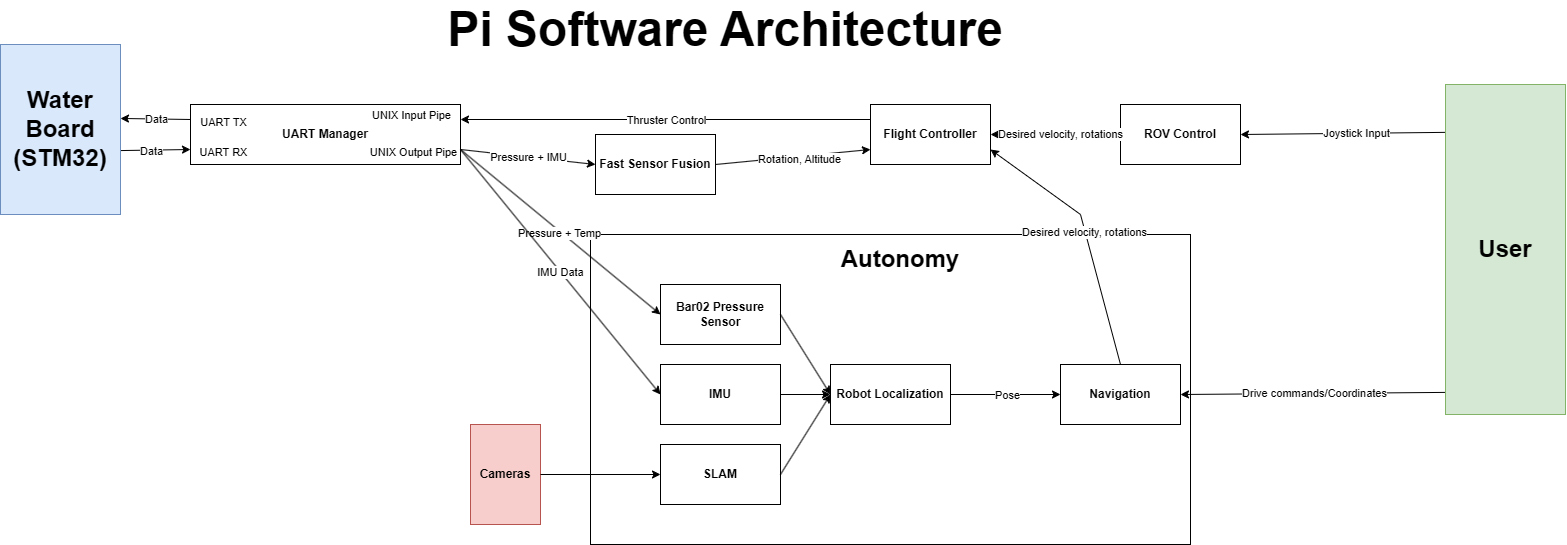

The diagram above was exported from draw.io. Its source (the exported page's mxGraphModel, read from the mxfile embedded in the PNG):
<mxGraphModel dx="2447" dy="976" grid="1" gridSize="10" guides="1" tooltips="1" connect="1" arrows="1" fold="1" page="1" pageScale="1" pageWidth="850" pageHeight="1100" math="0" shadow="0">
  <root>
    <mxCell id="0" />
    <mxCell id="1" parent="0" />
    <mxCell id="YPbG6dv1a_DItb4qLLZx-62" parent="1" style="rounded=0;whiteSpace=wrap;html=1;fillColor=none;" value="" vertex="1">
      <mxGeometry height="310" width="600" x="300" y="240" as="geometry" />
    </mxCell>
    <mxCell id="YPbG6dv1a_DItb4qLLZx-63" parent="1" style="text;html=1;whiteSpace=wrap;strokeColor=none;fillColor=none;align=center;verticalAlign=middle;rounded=0;" value="&lt;b&gt;&lt;font style=&quot;font-size: 24px;&quot;&gt;Autonomy&lt;/font&gt;&lt;/b&gt;" vertex="1">
      <mxGeometry height="30" width="400" x="410" y="250" as="geometry" />
    </mxCell>
    <mxCell id="YPbG6dv1a_DItb4qLLZx-21" edge="1" parent="1" source="YPbG6dv1a_DItb4qLLZx-2" style="endArrow=classic;html=1;rounded=0;entryX=0;entryY=0.5;entryDx=0;entryDy=0;exitX=1;exitY=0.75;exitDx=0;exitDy=0;" target="YPbG6dv1a_DItb4qLLZx-20" value="">
      <mxGeometry height="50" relative="1" width="50" as="geometry">
        <mxPoint x="220" y="190" as="sourcePoint" />
        <mxPoint x="420" y="335" as="targetPoint" />
      </mxGeometry>
    </mxCell>
    <mxCell id="YPbG6dv1a_DItb4qLLZx-22" connectable="0" parent="YPbG6dv1a_DItb4qLLZx-21" style="edgeLabel;html=1;align=center;verticalAlign=middle;resizable=0;points=[];" value="Pressure + Temp" vertex="1">
      <mxGeometry relative="1" x="-0.033" y="4" as="geometry">
        <mxPoint y="7" as="offset" />
      </mxGeometry>
    </mxCell>
    <mxCell id="YPbG6dv1a_DItb4qLLZx-1" parent="1" style="text;html=1;whiteSpace=wrap;strokeColor=none;fillColor=none;align=center;verticalAlign=middle;rounded=0;" value="&lt;font style=&quot;font-size: 48px;&quot;&gt;&lt;b&gt;Pi Software Architecture&lt;/b&gt;&lt;/font&gt;" vertex="1">
      <mxGeometry height="30" width="670" x="100" y="20" as="geometry" />
    </mxCell>
    <mxCell id="YPbG6dv1a_DItb4qLLZx-2" parent="1" style="rounded=0;whiteSpace=wrap;html=1;" value="&lt;b&gt;UART Manager&lt;/b&gt;" vertex="1">
      <mxGeometry height="60" width="270" x="-100" y="110" as="geometry" />
    </mxCell>
    <mxCell id="YPbG6dv1a_DItb4qLLZx-3" parent="1" style="rounded=0;whiteSpace=wrap;html=1;" value="&lt;b&gt;Flight Controller&lt;/b&gt;" vertex="1">
      <mxGeometry height="60" width="120" x="580" y="110" as="geometry" />
    </mxCell>
    <mxCell id="YPbG6dv1a_DItb4qLLZx-4" parent="1" style="rounded=0;whiteSpace=wrap;html=1;" value="&lt;b&gt;IMU&lt;/b&gt;" vertex="1">
      <mxGeometry height="60" width="120" x="370" y="370" as="geometry" />
    </mxCell>
    <mxCell id="YPbG6dv1a_DItb4qLLZx-7" edge="1" parent="1" source="YPbG6dv1a_DItb4qLLZx-2" style="endArrow=classic;html=1;rounded=0;exitX=0;exitY=0.25;exitDx=0;exitDy=0;entryX=1;entryY=0.435;entryDx=0;entryDy=0;entryPerimeter=0;" target="YPbG6dv1a_DItb4qLLZx-52" value="">
      <mxGeometry relative="1" as="geometry">
        <mxPoint x="230" y="120" as="sourcePoint" />
        <mxPoint x="-140" y="125" as="targetPoint" />
      </mxGeometry>
    </mxCell>
    <mxCell id="YPbG6dv1a_DItb4qLLZx-8" connectable="0" parent="YPbG6dv1a_DItb4qLLZx-7" style="edgeLabel;resizable=0;html=1;;align=center;verticalAlign=middle;" value="Data" vertex="1">
      <mxGeometry relative="1" as="geometry" />
    </mxCell>
    <mxCell id="YPbG6dv1a_DItb4qLLZx-10" edge="1" parent="1" source="YPbG6dv1a_DItb4qLLZx-52" style="endArrow=classic;html=1;rounded=0;entryX=0;entryY=0.75;entryDx=0;entryDy=0;exitX=0.992;exitY=0.624;exitDx=0;exitDy=0;exitPerimeter=0;" target="YPbG6dv1a_DItb4qLLZx-2" value="">
      <mxGeometry height="50" relative="1" width="50" as="geometry">
        <mxPoint x="-130" y="155" as="sourcePoint" />
        <mxPoint x="310" y="90" as="targetPoint" />
      </mxGeometry>
    </mxCell>
    <mxCell id="YPbG6dv1a_DItb4qLLZx-11" connectable="0" parent="YPbG6dv1a_DItb4qLLZx-10" style="edgeLabel;html=1;align=center;verticalAlign=middle;resizable=0;points=[];" value="Text" vertex="1">
      <mxGeometry relative="1" x="-0.1188" y="-1" as="geometry">
        <mxPoint as="offset" />
      </mxGeometry>
    </mxCell>
    <mxCell id="YPbG6dv1a_DItb4qLLZx-12" connectable="0" parent="YPbG6dv1a_DItb4qLLZx-10" style="edgeLabel;html=1;align=center;verticalAlign=middle;resizable=0;points=[];" value="Data" vertex="1">
      <mxGeometry relative="1" x="-0.1341" y="-1" as="geometry">
        <mxPoint as="offset" />
      </mxGeometry>
    </mxCell>
    <mxCell id="YPbG6dv1a_DItb4qLLZx-13" edge="1" parent="1" source="YPbG6dv1a_DItb4qLLZx-2" style="endArrow=classic;html=1;rounded=0;entryX=0;entryY=0.5;entryDx=0;entryDy=0;exitX=1;exitY=0.75;exitDx=0;exitDy=0;" target="YPbG6dv1a_DItb4qLLZx-4" value="">
      <mxGeometry height="50" relative="1" width="50" as="geometry">
        <mxPoint x="170" y="160" as="sourcePoint" />
        <mxPoint x="320" y="170" as="targetPoint" />
      </mxGeometry>
    </mxCell>
    <mxCell id="YPbG6dv1a_DItb4qLLZx-14" connectable="0" parent="YPbG6dv1a_DItb4qLLZx-13" style="edgeLabel;html=1;align=center;verticalAlign=middle;resizable=0;points=[];" value="IMU Data" vertex="1">
      <mxGeometry relative="1" x="-0.033" y="4" as="geometry">
        <mxPoint y="7" as="offset" />
      </mxGeometry>
    </mxCell>
    <mxCell id="YPbG6dv1a_DItb4qLLZx-15" edge="1" parent="1" source="YPbG6dv1a_DItb4qLLZx-3" style="endArrow=classic;html=1;rounded=0;exitX=0;exitY=0.25;exitDx=0;exitDy=0;entryX=1;entryY=0.25;entryDx=0;entryDy=0;" target="YPbG6dv1a_DItb4qLLZx-2" value="">
      <mxGeometry relative="1" as="geometry">
        <mxPoint x="250" y="200" as="sourcePoint" />
        <mxPoint x="350" y="200" as="targetPoint" />
      </mxGeometry>
    </mxCell>
    <mxCell id="YPbG6dv1a_DItb4qLLZx-16" connectable="0" parent="YPbG6dv1a_DItb4qLLZx-15" style="edgeLabel;resizable=0;html=1;;align=center;verticalAlign=middle;" value="Thruster Control" vertex="1">
      <mxGeometry relative="1" as="geometry" />
    </mxCell>
    <mxCell id="YPbG6dv1a_DItb4qLLZx-17" connectable="0" parent="1" style="edgeLabel;html=1;align=center;verticalAlign=middle;resizable=0;points=[];" value="UNIX Output Pipe" vertex="1">
      <mxGeometry x="120" y="160" as="geometry">
        <mxPoint x="2" y="-3" as="offset" />
      </mxGeometry>
    </mxCell>
    <mxCell id="YPbG6dv1a_DItb4qLLZx-18" connectable="0" parent="1" style="edgeLabel;html=1;align=center;verticalAlign=middle;resizable=0;points=[];" value="UNIX Input Pipe" vertex="1">
      <mxGeometry x="120" y="120" as="geometry" />
    </mxCell>
    <mxCell id="YPbG6dv1a_DItb4qLLZx-20" parent="1" style="rounded=0;whiteSpace=wrap;html=1;" value="&lt;b&gt;Bar02 Pressure Sensor&lt;/b&gt;" vertex="1">
      <mxGeometry height="60" width="120" x="370" y="290" as="geometry" />
    </mxCell>
    <mxCell id="YPbG6dv1a_DItb4qLLZx-24" edge="1" parent="1" source="YPbG6dv1a_DItb4qLLZx-4" style="endArrow=classic;html=1;rounded=0;exitX=1;exitY=0.5;exitDx=0;exitDy=0;entryX=0;entryY=0.5;entryDx=0;entryDy=0;" target="YPbG6dv1a_DItb4qLLZx-37" value="">
      <mxGeometry height="50" relative="1" width="50" as="geometry">
        <mxPoint x="510" y="300" as="sourcePoint" />
        <mxPoint x="590" y="400" as="targetPoint" />
      </mxGeometry>
    </mxCell>
    <mxCell id="YPbG6dv1a_DItb4qLLZx-28" edge="1" parent="1" source="YPbG6dv1a_DItb4qLLZx-2" style="endArrow=classic;html=1;rounded=0;exitX=1;exitY=0.75;exitDx=0;exitDy=0;entryX=0;entryY=0.5;entryDx=0;entryDy=0;" target="YPbG6dv1a_DItb4qLLZx-64" value="">
      <mxGeometry relative="1" as="geometry">
        <mxPoint x="490" y="190" as="sourcePoint" />
        <mxPoint x="290" y="160" as="targetPoint" />
      </mxGeometry>
    </mxCell>
    <mxCell id="YPbG6dv1a_DItb4qLLZx-29" connectable="0" parent="YPbG6dv1a_DItb4qLLZx-28" style="edgeLabel;resizable=0;html=1;;align=center;verticalAlign=middle;" value="Pressure + IMU" vertex="1">
      <mxGeometry relative="1" as="geometry" />
    </mxCell>
    <mxCell id="YPbG6dv1a_DItb4qLLZx-30" parent="1" style="rounded=0;whiteSpace=wrap;html=1;" value="&lt;b&gt;ROV Control&lt;/b&gt;" vertex="1">
      <mxGeometry height="60" width="120" x="830" y="110" as="geometry" />
    </mxCell>
    <mxCell id="YPbG6dv1a_DItb4qLLZx-31" edge="1" parent="1" source="YPbG6dv1a_DItb4qLLZx-51" style="endArrow=classic;html=1;rounded=0;entryX=1;entryY=0.5;entryDx=0;entryDy=0;exitX=0.017;exitY=0.145;exitDx=0;exitDy=0;exitPerimeter=0;" target="YPbG6dv1a_DItb4qLLZx-30" value="">
      <mxGeometry height="50" relative="1" width="50" as="geometry">
        <mxPoint x="1030" y="140" as="sourcePoint" />
        <mxPoint x="500" y="170" as="targetPoint" />
      </mxGeometry>
    </mxCell>
    <mxCell id="YPbG6dv1a_DItb4qLLZx-33" connectable="0" parent="YPbG6dv1a_DItb4qLLZx-31" style="edgeLabel;html=1;align=center;verticalAlign=middle;resizable=0;points=[];" value="Joystick Input" vertex="1">
      <mxGeometry relative="1" x="-0.0242" as="geometry">
        <mxPoint x="9" as="offset" />
      </mxGeometry>
    </mxCell>
    <mxCell id="YPbG6dv1a_DItb4qLLZx-34" edge="1" parent="1" source="YPbG6dv1a_DItb4qLLZx-30" style="endArrow=classic;html=1;rounded=0;exitX=0;exitY=0.5;exitDx=0;exitDy=0;entryX=1;entryY=0.5;entryDx=0;entryDy=0;" target="YPbG6dv1a_DItb4qLLZx-3" value="">
      <mxGeometry height="50" relative="1" width="50" as="geometry">
        <mxPoint x="510" y="220" as="sourcePoint" />
        <mxPoint x="590" y="140" as="targetPoint" />
      </mxGeometry>
    </mxCell>
    <mxCell id="YPbG6dv1a_DItb4qLLZx-36" connectable="0" parent="YPbG6dv1a_DItb4qLLZx-34" style="edgeLabel;html=1;align=center;verticalAlign=middle;resizable=0;points=[];" value="Desired velocity, rotations" vertex="1">
      <mxGeometry relative="1" x="-0.0595" y="-1" as="geometry">
        <mxPoint as="offset" />
      </mxGeometry>
    </mxCell>
    <mxCell id="YPbG6dv1a_DItb4qLLZx-37" parent="1" style="rounded=0;whiteSpace=wrap;html=1;" value="&lt;b&gt;Robot Localization&lt;/b&gt;" vertex="1">
      <mxGeometry height="60" width="120" x="540" y="370" as="geometry" />
    </mxCell>
    <mxCell id="YPbG6dv1a_DItb4qLLZx-38" edge="1" parent="1" source="YPbG6dv1a_DItb4qLLZx-20" style="endArrow=classic;html=1;rounded=0;exitX=1;exitY=0.5;exitDx=0;exitDy=0;entryX=0;entryY=0.5;entryDx=0;entryDy=0;" target="YPbG6dv1a_DItb4qLLZx-37" value="">
      <mxGeometry height="50" relative="1" width="50" as="geometry">
        <mxPoint x="570" y="420" as="sourcePoint" />
        <mxPoint x="690" y="380" as="targetPoint" />
      </mxGeometry>
    </mxCell>
    <mxCell id="YPbG6dv1a_DItb4qLLZx-39" parent="1" style="rounded=0;whiteSpace=wrap;html=1;" value="&lt;b&gt;SLAM&lt;/b&gt;" vertex="1">
      <mxGeometry height="60" width="120" x="370" y="450" as="geometry" />
    </mxCell>
    <mxCell id="YPbG6dv1a_DItb4qLLZx-40" edge="1" parent="1" source="YPbG6dv1a_DItb4qLLZx-39" style="endArrow=classic;html=1;rounded=0;exitX=1;exitY=0.5;exitDx=0;exitDy=0;entryX=0;entryY=0.5;entryDx=0;entryDy=0;" target="YPbG6dv1a_DItb4qLLZx-37" value="">
      <mxGeometry height="50" relative="1" width="50" as="geometry">
        <mxPoint x="520" y="450" as="sourcePoint" />
        <mxPoint x="640" y="410" as="targetPoint" />
      </mxGeometry>
    </mxCell>
    <mxCell id="YPbG6dv1a_DItb4qLLZx-41" parent="1" style="rounded=0;whiteSpace=wrap;html=1;" value="&lt;b&gt;Navigation&lt;/b&gt;" vertex="1">
      <mxGeometry height="60" width="120" x="770" y="370" as="geometry" />
    </mxCell>
    <mxCell id="YPbG6dv1a_DItb4qLLZx-42" edge="1" parent="1" source="YPbG6dv1a_DItb4qLLZx-37" style="endArrow=classic;html=1;rounded=0;exitX=1;exitY=0.5;exitDx=0;exitDy=0;entryX=0;entryY=0.5;entryDx=0;entryDy=0;" target="YPbG6dv1a_DItb4qLLZx-41" value="">
      <mxGeometry height="50" relative="1" width="50" as="geometry">
        <mxPoint x="470" y="550" as="sourcePoint" />
        <mxPoint x="580" y="470" as="targetPoint" />
      </mxGeometry>
    </mxCell>
    <mxCell id="YPbG6dv1a_DItb4qLLZx-43" connectable="0" parent="YPbG6dv1a_DItb4qLLZx-42" style="edgeLabel;html=1;align=center;verticalAlign=middle;resizable=0;points=[];" value="Pose" vertex="1">
      <mxGeometry relative="1" x="0.1167" y="3" as="geometry">
        <mxPoint x="-5" y="3" as="offset" />
      </mxGeometry>
    </mxCell>
    <mxCell id="YPbG6dv1a_DItb4qLLZx-44" edge="1" parent="1" source="YPbG6dv1a_DItb4qLLZx-41" style="endArrow=classic;html=1;rounded=0;entryX=1;entryY=0.75;entryDx=0;entryDy=0;exitX=0.5;exitY=0;exitDx=0;exitDy=0;" target="YPbG6dv1a_DItb4qLLZx-3" value="">
      <mxGeometry height="50" relative="1" width="50" as="geometry">
        <Array as="points">
          <mxPoint x="790" y="220" />
        </Array>
        <mxPoint x="880" y="320" as="sourcePoint" />
        <mxPoint x="880" y="270" as="targetPoint" />
      </mxGeometry>
    </mxCell>
    <mxCell id="YPbG6dv1a_DItb4qLLZx-46" connectable="0" parent="YPbG6dv1a_DItb4qLLZx-44" style="edgeLabel;html=1;align=center;verticalAlign=middle;resizable=0;points=[];" value="Desired velocity, rotations" vertex="1">
      <mxGeometry relative="1" x="0.0293" y="1" as="geometry">
        <mxPoint as="offset" />
      </mxGeometry>
    </mxCell>
    <mxCell id="YPbG6dv1a_DItb4qLLZx-48" edge="1" parent="1" source="YPbG6dv1a_DItb4qLLZx-51" style="endArrow=classic;html=1;rounded=0;entryX=1;entryY=0.5;entryDx=0;entryDy=0;exitX=0.017;exitY=0.933;exitDx=0;exitDy=0;exitPerimeter=0;" target="YPbG6dv1a_DItb4qLLZx-41" value="">
      <mxGeometry relative="1" as="geometry">
        <mxPoint x="1040" y="400" as="sourcePoint" />
        <mxPoint x="1010" y="410" as="targetPoint" />
      </mxGeometry>
    </mxCell>
    <mxCell id="YPbG6dv1a_DItb4qLLZx-49" connectable="0" parent="YPbG6dv1a_DItb4qLLZx-48" style="edgeLabel;resizable=0;html=1;;align=center;verticalAlign=middle;" value="Drive commands/Coordinates" vertex="1">
      <mxGeometry relative="1" as="geometry" />
    </mxCell>
    <mxCell id="YPbG6dv1a_DItb4qLLZx-51" parent="1" style="rounded=0;whiteSpace=wrap;html=1;fillColor=#d5e8d4;strokeColor=#82b366;" value="&lt;b&gt;&lt;font style=&quot;font-size: 24px;&quot;&gt;User&lt;/font&gt;&lt;/b&gt;" vertex="1">
      <mxGeometry height="330" width="120" x="1155" y="90" as="geometry" />
    </mxCell>
    <mxCell id="YPbG6dv1a_DItb4qLLZx-52" parent="1" style="rounded=0;whiteSpace=wrap;html=1;fillColor=#dae8fc;strokeColor=#6c8ebf;" value="&lt;span style=&quot;font-size: 24px;&quot;&gt;&lt;b&gt;Water Board&lt;/b&gt;&lt;/span&gt;&lt;div&gt;&lt;span style=&quot;font-size: 24px;&quot;&gt;&lt;b&gt;(STM32)&lt;/b&gt;&lt;/span&gt;&lt;/div&gt;" vertex="1">
      <mxGeometry height="170" width="120" x="-290" y="50" as="geometry" />
    </mxCell>
    <mxCell id="YPbG6dv1a_DItb4qLLZx-54" connectable="0" parent="1" style="edgeLabel;html=1;align=center;verticalAlign=middle;resizable=0;points=[];" value="UART RX" vertex="1">
      <mxGeometry x="-70" y="160" as="geometry">
        <mxPoint x="2" y="-3" as="offset" />
      </mxGeometry>
    </mxCell>
    <mxCell id="YPbG6dv1a_DItb4qLLZx-55" connectable="0" parent="1" style="edgeLabel;html=1;align=center;verticalAlign=middle;resizable=0;points=[];" value="UART TX" vertex="1">
      <mxGeometry x="-70" y="130" as="geometry">
        <mxPoint x="2" y="-3" as="offset" />
      </mxGeometry>
    </mxCell>
    <mxCell id="YPbG6dv1a_DItb4qLLZx-64" parent="1" style="rounded=0;whiteSpace=wrap;html=1;" value="&lt;b&gt;Fast Sensor Fusion&lt;/b&gt;" vertex="1">
      <mxGeometry height="60" width="120" x="305" y="140" as="geometry" />
    </mxCell>
    <mxCell id="YPbG6dv1a_DItb4qLLZx-65" edge="1" parent="1" source="YPbG6dv1a_DItb4qLLZx-64" style="endArrow=classic;html=1;rounded=0;exitX=1;exitY=0.5;exitDx=0;exitDy=0;entryX=0;entryY=0.75;entryDx=0;entryDy=0;" target="YPbG6dv1a_DItb4qLLZx-3" value="">
      <mxGeometry height="50" relative="1" width="50" as="geometry">
        <mxPoint x="350" y="290" as="sourcePoint" />
        <mxPoint x="400" y="240" as="targetPoint" />
      </mxGeometry>
    </mxCell>
    <mxCell id="YPbG6dv1a_DItb4qLLZx-66" connectable="0" parent="YPbG6dv1a_DItb4qLLZx-65" style="edgeLabel;html=1;align=center;verticalAlign=middle;resizable=0;points=[];" value="Rotation, Altitude" vertex="1">
      <mxGeometry relative="1" x="0.0783" y="-3" as="geometry">
        <mxPoint as="offset" />
      </mxGeometry>
    </mxCell>
    <mxCell id="JOCfg5_jbs_bjnIQj09i-1" parent="1" style="rounded=0;whiteSpace=wrap;html=1;fillColor=#f8cecc;strokeColor=#b85450;" value="&lt;b&gt;Cameras&lt;/b&gt;" vertex="1">
      <mxGeometry height="100" width="70" x="180" y="430" as="geometry" />
    </mxCell>
    <mxCell id="JOCfg5_jbs_bjnIQj09i-2" edge="1" parent="1" source="JOCfg5_jbs_bjnIQj09i-1" style="endArrow=classic;html=1;rounded=0;exitX=1;exitY=0.5;exitDx=0;exitDy=0;entryX=0;entryY=0.5;entryDx=0;entryDy=0;" target="YPbG6dv1a_DItb4qLLZx-39" value="">
      <mxGeometry height="50" relative="1" width="50" as="geometry">
        <mxPoint x="470" y="400" as="sourcePoint" />
        <mxPoint x="520" y="350" as="targetPoint" />
      </mxGeometry>
    </mxCell>
  </root>
</mxGraphModel>